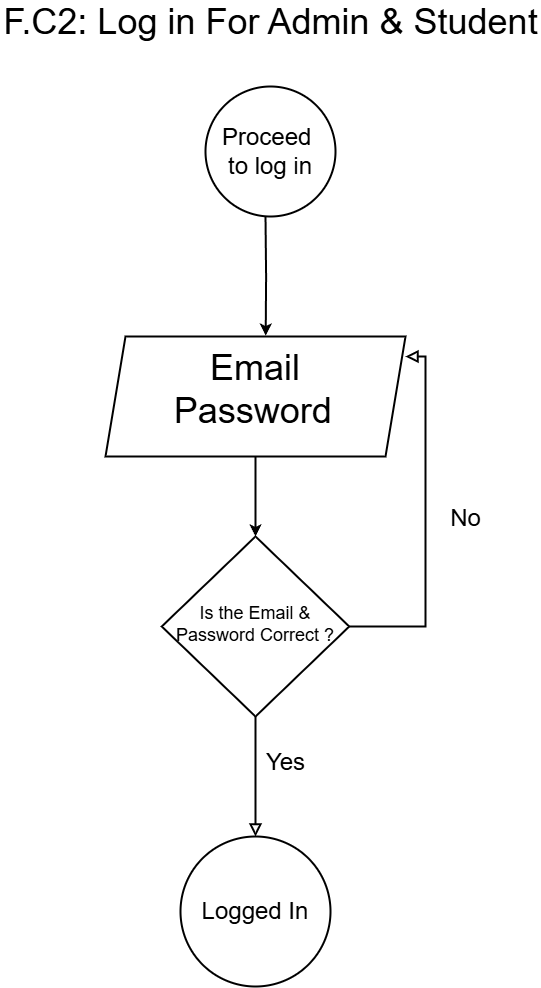

The diagram above was exported from draw.io. Its source (the exported page's mxGraphModel, read from the mxfile embedded in the PNG):
<mxGraphModel dx="2856" dy="2947" grid="1" gridSize="10" guides="1" tooltips="1" connect="1" arrows="1" fold="1" page="1" pageScale="1" pageWidth="827" pageHeight="1169" math="0" shadow="0">
  <root>
    <mxCell id="WIyWlLk6GJQsqaUBKTNV-0" />
    <mxCell id="WIyWlLk6GJQsqaUBKTNV-1" parent="WIyWlLk6GJQsqaUBKTNV-0" />
    <mxCell id="WIyWlLk6GJQsqaUBKTNV-4" value="&lt;span style=&quot;font-size: 24px;&quot;&gt;Yes&lt;/span&gt;" style="rounded=0;html=1;jettySize=auto;orthogonalLoop=1;fontSize=11;endArrow=block;endFill=0;endSize=8;strokeWidth=2;shadow=0;labelBackgroundColor=none;edgeStyle=orthogonalEdgeStyle;entryX=0.5;entryY=0;entryDx=0;entryDy=0;" parent="WIyWlLk6GJQsqaUBKTNV-1" source="WIyWlLk6GJQsqaUBKTNV-6" target="PVuHxG-ZiKGwM-WAGJJd-5" edge="1">
      <mxGeometry x="-0.2337" y="30" relative="1" as="geometry">
        <mxPoint as="offset" />
        <mxPoint x="399" y="216" as="targetPoint" />
      </mxGeometry>
    </mxCell>
    <mxCell id="WIyWlLk6GJQsqaUBKTNV-5" value="&lt;font style=&quot;font-size: 24px;&quot;&gt;No&lt;/font&gt;" style="edgeStyle=orthogonalEdgeStyle;rounded=0;html=1;jettySize=auto;orthogonalLoop=1;fontSize=11;endArrow=block;endFill=0;endSize=8;strokeWidth=2;shadow=0;labelBackgroundColor=none;entryX=1;entryY=0.167;entryDx=0;entryDy=0;entryPerimeter=0;" parent="WIyWlLk6GJQsqaUBKTNV-1" source="WIyWlLk6GJQsqaUBKTNV-6" target="PVuHxG-ZiKGwM-WAGJJd-3" edge="1">
      <mxGeometry y="-40" relative="1" as="geometry">
        <mxPoint as="offset" />
        <mxPoint x="209" y="246" as="targetPoint" />
        <Array as="points">
          <mxPoint x="569" y="36" />
          <mxPoint x="569" y="-234" />
        </Array>
      </mxGeometry>
    </mxCell>
    <mxCell id="WIyWlLk6GJQsqaUBKTNV-6" value="&lt;span style=&quot;font-size: 18px;&quot;&gt;Is the Email &amp;amp; Password Correct ?&lt;/span&gt;" style="rhombus;whiteSpace=wrap;html=1;shadow=0;fontFamily=Helvetica;fontSize=12;align=center;strokeWidth=2;spacing=6;spacingTop=-4;" parent="WIyWlLk6GJQsqaUBKTNV-1" vertex="1">
      <mxGeometry x="305.25" y="-54" width="187.5" height="180" as="geometry" />
    </mxCell>
    <mxCell id="PVuHxG-ZiKGwM-WAGJJd-2" style="edgeStyle=orthogonalEdgeStyle;rounded=0;orthogonalLoop=1;jettySize=auto;html=1;fontSize=26;strokeWidth=2;entryX=0.534;entryY=-0.008;entryDx=0;entryDy=0;entryPerimeter=0;" parent="WIyWlLk6GJQsqaUBKTNV-1" target="PVuHxG-ZiKGwM-WAGJJd-3" edge="1">
      <mxGeometry relative="1" as="geometry">
        <mxPoint x="409" y="-374" as="sourcePoint" />
        <mxPoint x="409" y="-264" as="targetPoint" />
      </mxGeometry>
    </mxCell>
    <mxCell id="eKEtYPER5QjcfLvXkcJP-0" style="edgeStyle=orthogonalEdgeStyle;rounded=0;orthogonalLoop=1;jettySize=auto;html=1;strokeWidth=2;entryX=0.5;entryY=0;entryDx=0;entryDy=0;" edge="1" parent="WIyWlLk6GJQsqaUBKTNV-1" source="PVuHxG-ZiKGwM-WAGJJd-3" target="WIyWlLk6GJQsqaUBKTNV-6">
      <mxGeometry relative="1" as="geometry">
        <mxPoint x="399" y="-60" as="targetPoint" />
      </mxGeometry>
    </mxCell>
    <mxCell id="PVuHxG-ZiKGwM-WAGJJd-3" value="&lt;font style=&quot;font-size: 36px;&quot;&gt;Email&lt;/font&gt;&lt;div&gt;&lt;span style=&quot;background-color: transparent; color: light-dark(rgb(0, 0, 0), rgb(255, 255, 255)); font-size: 36px;&quot;&gt;Password&lt;/span&gt;&lt;span style=&quot;font-size: medium; background-color: transparent; color: light-dark(rgb(0, 0, 0), rgb(255, 255, 255));&quot;&gt;&amp;nbsp;&lt;/span&gt;&lt;div&gt;&lt;div&gt;&lt;br&gt;&lt;/div&gt;&lt;/div&gt;&lt;/div&gt;" style="shape=parallelogram;perimeter=parallelogramPerimeter;whiteSpace=wrap;html=1;fixedSize=1;strokeWidth=2;" parent="WIyWlLk6GJQsqaUBKTNV-1" vertex="1">
      <mxGeometry x="249" y="-254" width="300" height="120" as="geometry" />
    </mxCell>
    <mxCell id="PVuHxG-ZiKGwM-WAGJJd-5" value="&lt;font style=&quot;font-size: 24px;&quot;&gt;Logged In&lt;/font&gt;" style="ellipse;whiteSpace=wrap;html=1;aspect=fixed;strokeWidth=2;" parent="WIyWlLk6GJQsqaUBKTNV-1" vertex="1">
      <mxGeometry x="324" y="246" width="150" height="150" as="geometry" />
    </mxCell>
    <mxCell id="PVuHxG-ZiKGwM-WAGJJd-6" value="&lt;font style=&quot;font-size: 24px;&quot;&gt;Proceed&amp;nbsp;&lt;/font&gt;&lt;div&gt;&lt;font style=&quot;font-size: 24px;&quot;&gt;to log in&lt;/font&gt;&lt;/div&gt;" style="ellipse;whiteSpace=wrap;html=1;aspect=fixed;strokeWidth=2;" parent="WIyWlLk6GJQsqaUBKTNV-1" vertex="1">
      <mxGeometry x="349" y="-504" width="130" height="130" as="geometry" />
    </mxCell>
    <mxCell id="PVuHxG-ZiKGwM-WAGJJd-7" value="&lt;span style=&quot;text-wrap-mode: nowrap;&quot;&gt;&lt;font style=&quot;font-size: 36px;&quot;&gt;F.C2: Log in For Admin &amp;amp; Student&lt;/font&gt;&lt;/span&gt;" style="text;strokeColor=none;align=center;fillColor=none;html=1;verticalAlign=middle;whiteSpace=wrap;rounded=0;" parent="WIyWlLk6GJQsqaUBKTNV-1" vertex="1">
      <mxGeometry x="143.5" y="-584" width="541" height="30" as="geometry" />
    </mxCell>
  </root>
</mxGraphModel>